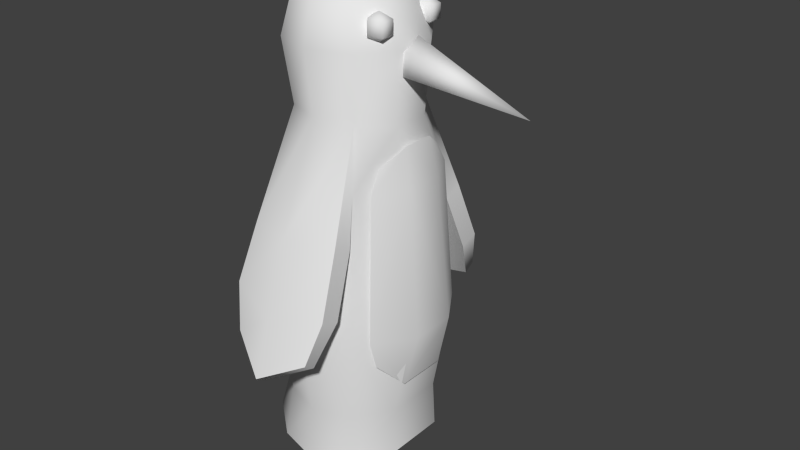 # Source: pedestrian.blend  (saved by Blender 2.72.0; exported with 4.5.12 LTS)
import bpy
from mathutils import Matrix  # noqa: F401  (used for matrix-valued properties, if any)

bpy.ops.wm.read_factory_settings(use_empty=True)
scene = bpy.context.scene
scene.name = 'Scene'

# ---- collections
col_collection_1 = bpy.data.collections.new('Collection 1'); scene.collection.children.link(col_collection_1)

# ---- node groups
ng_auto_smooth = bpy.data.node_groups.new('Auto Smooth', 'GeometryNodeTree')
_s = ng_auto_smooth.interface.new_socket(name='Geometry', in_out='OUTPUT', socket_type='NodeSocketGeometry')
_s = ng_auto_smooth.interface.new_socket(name='Geometry', in_out='INPUT', socket_type='NodeSocketGeometry')
_s = ng_auto_smooth.interface.new_socket(name='Angle', in_out='INPUT', socket_type='NodeSocketFloat')
_s.subtype = 'ANGLE'
_s.min_value = 0.0
_s.max_value = 3.142
ng_auto_smooth.is_modifier = True
_N = ng_auto_smooth.nodes; _L = ng_auto_smooth.links
n0 = _N.new('NodeGroupOutput'); n0.name = 'Group Output'; n0.location = (480, -100)
n1 = _N.new('NodeGroupInput'); n1.name = 'Group Input'; n1.location = (-420, -300)
n2 = _N.new('NodeGroupInput'); n2.name = 'Group Input.001'; n2.location = (-60, -100)
n3 = _N.new('GeometryNodeSetShadeSmooth'); n3.name = 'Set Shade Smooth'; n3.location = (120, -100)
n3.domain = 'EDGE'
n4 = _N.new('GeometryNodeSetShadeSmooth'); n4.name = 'Set Shade Smooth.001'; n4.location = (300, -100)
n5 = _N.new('GeometryNodeInputMeshEdgeAngle'); n5.name = 'Edge Angle'; n5.location = (-420, -220)
n6 = _N.new('GeometryNodeInputEdgeSmooth'); n6.name = 'Is Edge Smooth'; n6.location = (-60, -160)
n7 = _N.new('GeometryNodeInputShadeSmooth'); n7.name = 'Is Face Smooth'; n7.location = (-240, -340)
n8 = _N.new('FunctionNodeBooleanMath'); n8.name = 'Boolean Math'; n8.location = (-60, -220)
n9 = _N.new('FunctionNodeCompare'); n9.name = 'Compare'; n9.location = (-240, -180)
n9.operation = 'LESS_EQUAL'
_L.new(n5.outputs[0], n9.inputs[0])
_L.new(n4.outputs[0], n0.inputs[0])
_L.new(n1.outputs[1], n9.inputs[1])
_L.new(n9.outputs[0], n8.inputs[0])
_L.new(n7.outputs[0], n8.inputs[1])
_L.new(n2.outputs[0], n3.inputs[0])
_L.new(n6.outputs[0], n3.inputs[1])
_L.new(n3.outputs[0], n4.inputs[0])
_L.new(n8.outputs[0], n3.inputs[2])
n0.is_active_output = True

# ---- world
world_world = bpy.data.worlds.new('World'); scene.world = world_world
world_world.color = (0.05088, 0.05088, 0.05088)
world_world.use_sun_shadow = False
world_world.sun_shadow_jitter_overblur = 0.0
world_world.cycles.sampling_method = 'MANUAL'
world_world.cycles.sample_map_resolution = 256

# ---- meshes
me_cylinder_003 = bpy.data.meshes.new('Cylinder.003')
me_cylinder_003.from_pydata([(1.092, -0.3761, -0.1163), (1.296, -0.3444, 0.713), (0.9463, -0.8019, 0.3193), (0.9259, -0.9016, 0.713), (0.9992, -0.2283, 3.409), (0.8412, -0.5976, 3.149), (1.103, -0.2908, 2.848), (0.8509, -0.7614, 2.848), (1.092, 0.3761, -0.1163), (1.296, 0.3444, 0.713), (0.9463, 0.8019, 0.3193), (0.9259, 0.9016, 0.713), (0.9992, 0.2283, 3.409), (0.8412, 0.5976, 3.149), (1.103, 0.2908, 2.848), (0.8509, 0.7614, 2.848)], [], [(0, 1, 3, 2), (7, 6, 4, 5), (3, 1, 6, 7), (8, 10, 11, 9), (15, 13, 12, 14), (11, 15, 14, 9), (0, 8, 9, 1), (6, 1, 9, 14), (4, 6, 14, 12)])
me_cylinder_003.polygons.foreach_set('use_smooth', [True] * 9)
me_cylinder_003.use_remesh_preserve_volume = False
me_cylinder_003.use_remesh_preserve_attributes = False
me_cylinder_003.use_mirror_vertex_groups = False
me_cylinder_003.update()
me_cylinder_002 = bpy.data.meshes.new('Cylinder.002')
me_cylinder_002.from_pydata([(0.7203, 0.3173, 4.524), (2.676, -4.072e-07, 4.108), (0.6575, 0.09805, 4.229), (0.6815, -0.2567, 4.342), (0.7591, -0.2567, 4.707), (0.783, 0.09805, 4.82)], [], [(4, 1, 5), (0, 1, 2), (3, 1, 4), (5, 1, 0), (2, 1, 3), (0, 2, 3, 4, 5)])
me_cylinder_002.polygons.foreach_set('use_smooth', [True] * 6)
me_cylinder_002.use_remesh_preserve_volume = False
me_cylinder_002.use_remesh_preserve_attributes = False
me_cylinder_002.use_mirror_vertex_groups = False
me_cylinder_002.update()
me_cylinder_001 = bpy.data.meshes.new('Cylinder.001')
me_cylinder_001.from_pydata([(0.5753, -0.4524, 5.07), (0.5753, -0.4524, 4.872), (0.7466, -0.4524, 4.773), (0.6937, -0.2895, 5.07), (0.6937, -0.2895, 4.872), (0.8852, -0.3517, 5.07), (0.8852, -0.3517, 4.872), (0.8852, -0.553, 5.07), (0.8852, -0.553, 4.872), (0.7466, -0.4524, 5.169), (0.6937, -0.6152, 5.07), (0.6937, -0.6152, 4.872), (0.5753, 0.4728, 5.07), (0.5753, 0.4728, 4.872), (0.7466, 0.4728, 4.773), (0.6937, 0.6357, 5.07), (0.6937, 0.6357, 4.872), (0.8852, 0.5735, 5.07), (0.8852, 0.5735, 4.872), (0.8852, 0.3721, 5.07), (0.8852, 0.3721, 4.872), (0.7466, 0.4728, 5.169), (0.6937, 0.3099, 5.07), (0.6937, 0.3099, 4.872)], [], [(1, 0, 3, 4), (4, 3, 5, 6), (6, 5, 7, 8), (8, 7, 10, 11), (2, 1, 4), (0, 9, 3), (2, 4, 6), (3, 9, 5), (2, 6, 8), (5, 9, 7), (2, 8, 11), (7, 9, 10), (2, 11, 1), (11, 10, 0, 1), (10, 9, 0), (13, 12, 15, 16), (16, 15, 17, 18), (18, 17, 19, 20), (20, 19, 22, 23), (14, 13, 16), (12, 21, 15), (14, 16, 18), (15, 21, 17), (14, 18, 20), (17, 21, 19), (14, 20, 23), (19, 21, 22), (14, 23, 13), (23, 22, 12, 13), (22, 21, 12)])
me_cylinder_001.polygons.foreach_set('use_smooth', [True] * 30)
me_cylinder_001.use_remesh_preserve_volume = False
me_cylinder_001.use_remesh_preserve_attributes = False
me_cylinder_001.use_mirror_vertex_groups = False
me_cylinder_001.update()
me_cylinder = bpy.data.meshes.new('Cylinder')
me_cylinder.from_pydata([(0.9618, -0.4417, -0.61), (1.245, -0.4044, 0.713), (0.5985, -0.9417, -0.61), (0.7692, -1.059, 0.713), (0.01075, -1.133, -0.61), (-1.236e-07, -1.309, 0.713), (-0.5481, -0.9417, -0.6228), (-0.7692, -1.059, 0.713), (-1.054, -0.4417, -0.6326), (-1.245, -0.4044, 0.713), (0.8862, -0.2681, 3.655), (-0.825, -0.2681, 3.794), (-1.286, -0.4918, -1.473), (-0.6895, -0.9918, -1.483), (0.01075, -1.183, -1.482), (0.4975, -0.9918, -1.424), (0.9618, -0.4918, -1.338), (0.9511, -0.309, 4.68), (0.5878, -0.809, 4.68), (1.03e-07, -1.0, 4.68), (-0.5878, -0.809, 4.68), (-0.9511, -0.309, 4.68), (-0.6485, -0.888, 2.849), (0.6485, -0.888, 2.849), (-0.6089, -1.665, 0.6856), (-1.075e-07, -1.977, 0.3197), (0.6789, -0.2399, 5.352), (0.397, -0.6281, 5.343), (-0.05903, -0.7763, 5.327), (-0.5151, -0.6281, 5.311), (-0.7969, -0.2399, 5.302), (0.6089, -1.665, 0.6103), (-0.7046, -1.019, 2.121), (-8.883e-08, -1.223, 2.175), (1.051, -0.3416, 2.848), (-7.717e-08, -1.102, 2.852), (-1.051, -0.3416, 2.848), (0.7046, -1.019, 2.121), (-0.7692, -1.354, 1.311), (-9.382e-08, -1.595, 1.132), (0.7692, -1.354, 1.236), (0.7692, -1.637, 1.337), (-1.395e-07, -1.879, 1.234), (-0.7692, -1.637, 1.412), (0.7046, -1.303, 2.222), (-1.384e-07, -1.507, 2.277), (-0.7046, -1.303, 2.222), (0.6089, -1.826, 0.7116), (-1.532e-07, -2.138, 0.421), (-0.6089, -1.826, 0.7869), (0.5402, -0.7129, 3.72), (-8.804e-08, -0.8841, 3.758), (-0.5011, -0.7129, 3.752), (0.9618, 0.4417, -0.61), (1.245, 0.4044, 0.713), (0.5985, 0.9417, -0.61), (0.7692, 1.059, 0.713), (0.01075, 1.133, -0.61), (-1.236e-07, 1.309, 0.713), (-0.5481, 0.9417, -0.6228), (-0.7692, 1.059, 0.713), (-1.054, 0.4417, -0.6326), (-1.245, 0.4044, 0.713), (0.8862, 0.2681, 3.655), (-0.5011, 0.7129, 3.752), (-0.825, 0.2681, 3.794), (-1.286, 0.4918, -1.473), (-0.6895, 0.9918, -1.483), (0.01075, 1.183, -1.482), (0.4975, 0.9918, -1.424), (0.9618, 0.4918, -1.338), (0.9511, 0.309, 4.68), (0.5878, 0.809, 4.68), (1.03e-07, 1.0, 4.68), (-0.5878, 0.809, 4.68), (-0.9511, 0.309, 4.68), (-0.6485, 0.888, 2.849), (-7.717e-08, 1.102, 2.852), (-0.6089, 1.665, 0.6856), (-1.075e-07, 1.977, 0.3197), (0.6789, 0.2399, 5.352), (0.397, 0.6281, 5.343), (-0.05903, 0.7763, 5.327), (-0.5151, 0.6281, 5.311), (-0.7969, 0.2399, 5.302), (0.6089, 1.665, 0.6103), (-0.7046, 1.019, 2.121), (-0.07113, 3.814e-09, 5.68), (-8.883e-08, 1.223, 2.175), (1.051, 0.3416, 2.848), (0.6485, 0.888, 2.849), (-1.051, 0.3416, 2.848), (0.7046, 1.019, 2.121), (-0.7692, 1.354, 1.311), (-9.382e-08, 1.595, 1.132), (0.7692, 1.354, 1.236), (0.7692, 1.637, 1.337), (-1.395e-07, 1.879, 1.234), (-0.7692, 1.637, 1.412), (0.7046, 1.303, 2.222), (-1.384e-07, 1.507, 2.277), (-0.7046, 1.303, 2.222), (0.6089, 1.826, 0.7116), (-1.532e-07, 2.138, 0.421), (-0.6089, 1.826, 0.7869), (0.5402, 0.7129, 3.72), (-8.804e-08, 0.8841, 3.758)], [], [(0, 1, 3, 2), (2, 3, 5, 4), (4, 5, 7, 6), (6, 7, 9, 8), (49, 24, 25, 48), (46, 32, 38, 43), (6, 8, 12, 13), (2, 4, 14, 15), (47, 31, 40, 41), (48, 25, 31, 47), (41, 40, 37, 44), (4, 6, 13, 14), (0, 2, 15, 16), (44, 37, 23, 50), (52, 22, 32, 46), (21, 20, 29, 30), (20, 19, 28, 29), (19, 18, 27, 28), (18, 17, 26, 27), (43, 38, 24, 49), (39, 33, 37, 40), (38, 32, 33, 39), (30, 29, 87), (29, 28, 87), (28, 27, 87), (27, 26, 87), (39, 25, 24, 38), (40, 31, 25, 39), (42, 41, 44, 45), (43, 42, 45, 46), (42, 43, 49, 48), (41, 42, 48, 47), (46, 45, 51, 52), (45, 44, 50, 51), (53, 55, 56, 54), (55, 57, 58, 56), (57, 59, 60, 58), (59, 61, 62, 60), (104, 103, 79, 78), (101, 98, 93, 86), (59, 67, 66, 61), (55, 69, 68, 57), (102, 96, 95, 85), (103, 102, 85, 79), (96, 99, 92, 95), (65, 75, 74, 64), (57, 68, 67, 59), (53, 70, 69, 55), (75, 84, 83, 74), (74, 83, 82, 73), (73, 82, 81, 72), (72, 81, 80, 71), (98, 104, 78, 93), (56, 90, 89, 54), (86, 88, 77, 76), (94, 95, 92, 88), (93, 94, 88, 86), (84, 87, 83), (83, 87, 82), (82, 87, 81), (81, 87, 80), (94, 93, 78, 79), (95, 94, 79, 85), (97, 100, 99, 96), (98, 101, 100, 97), (97, 103, 104, 98), (96, 102, 103, 97), (100, 106, 105, 99), (0, 16, 70, 53), (0, 53, 54, 1), (34, 1, 54, 89), (10, 34, 89, 63), (17, 10, 63, 71), (26, 17, 71, 80), (87, 26, 80), (87, 84, 30), (30, 84, 75, 21), (21, 75, 65, 11), (11, 65, 91, 36), (36, 91, 62, 9), (8, 9, 62, 61), (12, 8, 61, 66), (11, 52, 20, 21), (52, 51, 19, 20), (51, 50, 18, 19), (50, 10, 17, 18), (90, 105, 63, 89), (64, 74, 73, 106), (106, 73, 72, 105), (105, 72, 71, 63), (64, 101, 86, 76), (101, 64, 106, 100), (3, 1, 34, 23), (5, 3, 23, 35), (7, 5, 35, 22), (9, 7, 22, 36), (32, 22, 35, 33), (33, 35, 23, 37), (91, 65, 64, 76), (99, 105, 90, 92), (58, 77, 90, 56), (60, 76, 77, 58), (62, 91, 76, 60), (88, 92, 90, 77), (36, 22, 52, 11), (23, 34, 10, 50)])
me_cylinder.polygons.foreach_set('use_smooth', [True] * 106)
_k = set([(12, 13), (12, 66), (13, 14), (14, 15), (15, 16), (16, 70), (22, 32), (23, 37), (24, 25), (24, 38), (25, 31), (31, 40), (32, 38), (37, 40), (41, 44), (41, 47), (43, 46), (43, 49), (44, 50), (46, 52), (47, 48), (48, 49), (64, 101), (66, 67), (67, 68), (68, 69), (69, 70), (76, 86), (78, 79), (78, 93), (79, 85), (85, 95), (86, 93), (90, 92), (92, 95), (96, 99), (96, 102), (98, 101), (98, 104), (99, 105), (102, 103), (103, 104)])
me_cylinder.attributes.new('sharp_edge', 'BOOLEAN', 'EDGE').data.foreach_set('value', [ (min(e.vertices), max(e.vertices)) in _k for e in me_cylinder.edges])
me_cylinder.use_remesh_preserve_volume = False
me_cylinder.use_remesh_preserve_attributes = False
me_cylinder.use_mirror_vertex_groups = False
me_cylinder.update()

# ---- objects
ob_cylinder_003 = bpy.data.objects.new('Cylinder.003', me_cylinder_003)
ob_cylinder_002 = bpy.data.objects.new('Cylinder.002', me_cylinder_002)
ob_cylinder_001 = bpy.data.objects.new('Cylinder.001', me_cylinder_001)
ob_cylinder = bpy.data.objects.new('Cylinder', me_cylinder)

# ---- transforms, parenting, visibility, modifiers, constraints
ob_cylinder_003.location = (0.0, 0.0, 0.0)
ob_cylinder_003.lineart.crease_threshold = 0.0
ob_cylinder_002.location = (0.0, 0.0, 0.0)
ob_cylinder_002.lineart.crease_threshold = 0.0
ob_cylinder_001.location = (0.0, 0.0, 0.0)
ob_cylinder_001.lineart.crease_threshold = 0.0
ob_cylinder.location = (0.0, 0.0, 0.0)
ob_cylinder.lineart.crease_threshold = 0.0
_m = ob_cylinder.modifiers.new('Auto Smooth', 'NODES')
_m.node_group = ng_auto_smooth
_gi = [s.identifier for s in ng_auto_smooth.interface.items_tree if s.item_type == 'SOCKET' and s.in_out == 'INPUT']
_m[_gi[1]] = 3.142  # Angle

# ---- collection membership
col_collection_1.objects.link(ob_cylinder_003)
col_collection_1.objects.link(ob_cylinder_002)
col_collection_1.objects.link(ob_cylinder_001)
col_collection_1.objects.link(ob_cylinder)

# ---- scene / render settings (as saved in the file)
scene.frame_start = 1; scene.frame_end = 250; scene.frame_set(2)
scene.render.engine = 'BLENDER_EEVEE_NEXT'
scene.render.resolution_percentage = 50
scene.render.dither_intensity = 0.0
scene.cycles.use_denoising = False
scene.cycles.samples = 10
scene.cycles.sampling_pattern = 'TABULATED_SOBOL'
scene.cycles.light_sampling_threshold = 0.0
scene.cycles.use_adaptive_sampling = False
scene.cycles.use_light_tree = False
scene.cycles.blur_glossy = 0.0
scene.cycles.pixel_filter_type = 'GAUSSIAN'
scene.cycles.sample_clamp_indirect = 0.0
scene.view_settings.view_transform = 'Standard'
bpy.context.view_layer.update()

# ---- added for rendering (the .blend has no active camera and no usable light): camera, sun
cam_auto = bpy.data.cameras.new('AutoCamera')
cam_auto.lens = 50.0
cam_auto.sensor_width = 36.0
cam_auto.clip_end = 1000.0
ob_auto_camera = bpy.data.objects.new('AutoCamera', cam_auto)
scene.collection.objects.link(ob_auto_camera)
ob_auto_camera.location = (9.24093, -10.2546, 8.93497)
ob_auto_camera.rotation_euler = (1.09748, -7.21219e-08, 0.694738)
scene.camera = ob_auto_camera
light_auto_sun = bpy.data.lights.new('AutoSun', 'SUN')
light_auto_sun.energy = 3.0
light_auto_sun.angle = 0.0523599
ob_auto_sun = bpy.data.objects.new('AutoSun', light_auto_sun)
scene.collection.objects.link(ob_auto_sun)
ob_auto_sun.rotation_euler = (0.872665, 0.174533, 0.523599)
bpy.context.view_layer.update()
